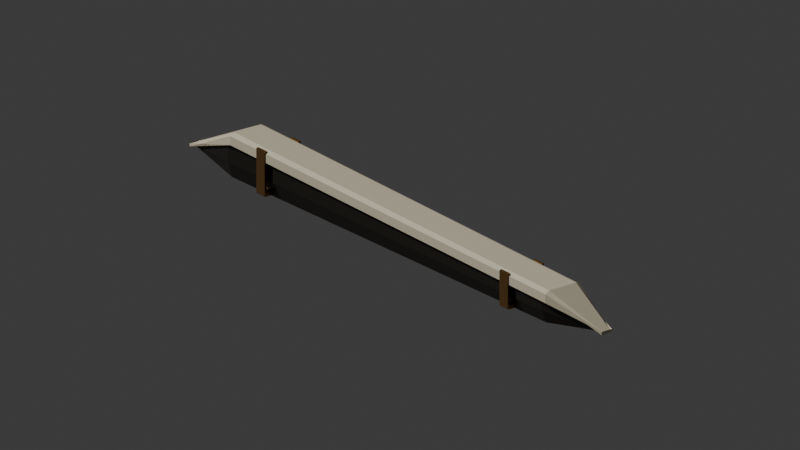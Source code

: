 # Source: baffles.blend  (saved by Blender 5.2.45; exported with 4.5.12 LTS)
import bpy
from mathutils import Matrix  # noqa: F401  (used for matrix-valued properties, if any)

bpy.ops.wm.read_factory_settings(use_empty=True)
scene = bpy.context.scene
scene.name = 'Scene'

# ---- collections
col_collection = bpy.data.collections.new('Collection'); scene.collection.children.link(col_collection)

# ---- materials (node trees are filled in below, after node groups)
mat_saffron_fired_ceramic_hood = bpy.data.materials.new('Saffron fired ceramic hood')
mat_saffron_fired_ceramic_hood.diffuse_color = (0.72, 0.65, 0.48, 1.0)
mat_saffron_graphite_folded_carrier = bpy.data.materials.new('Saffron graphite folded carrier')
mat_saffron_graphite_folded_carrier.diffuse_color = (0.036, 0.031, 0.025, 1.0)
mat_saffron_machined_bronze_fittings = bpy.data.materials.new('Saffron machined bronze fittings')
mat_saffron_machined_bronze_fittings.diffuse_color = (0.34, 0.19, 0.065, 1.0)

# ---- material node trees
mat_saffron_fired_ceramic_hood.use_nodes = True; mat_saffron_fired_ceramic_hood.node_tree.nodes.clear()
_N = mat_saffron_fired_ceramic_hood.node_tree.nodes; _L = mat_saffron_fired_ceramic_hood.node_tree.links
n0 = _N.new('ShaderNodeBsdfPrincipled'); n0.name = 'Principled BSDF'; n0.location = (-200, 100)
n0.inputs[0].default_value = (0.72, 0.65, 0.48, 1.0)
n0.inputs[1].default_value = 0.08
n0.inputs[2].default_value = 0.32
n0.inputs[10].default_value = 0.005
n1 = _N.new('ShaderNodeOutputMaterial'); n1.name = 'Material Output'; n1.location = (200, 100)
_L.new(n0.outputs[0], n1.inputs[0])
n1.is_active_output = True
mat_saffron_graphite_folded_carrier.use_nodes = True; mat_saffron_graphite_folded_carrier.node_tree.nodes.clear()
_N = mat_saffron_graphite_folded_carrier.node_tree.nodes; _L = mat_saffron_graphite_folded_carrier.node_tree.links
n0 = _N.new('ShaderNodeBsdfPrincipled'); n0.name = 'Principled BSDF'; n0.location = (-200, 100)
n0.inputs[0].default_value = (0.036, 0.031, 0.025, 1.0)
n0.inputs[1].default_value = 0.58
n0.inputs[2].default_value = 0.42
n0.inputs[10].default_value = 0.005
n1 = _N.new('ShaderNodeOutputMaterial'); n1.name = 'Material Output'; n1.location = (200, 100)
_L.new(n0.outputs[0], n1.inputs[0])
n1.is_active_output = True
mat_saffron_machined_bronze_fittings.use_nodes = True; mat_saffron_machined_bronze_fittings.node_tree.nodes.clear()
_N = mat_saffron_machined_bronze_fittings.node_tree.nodes; _L = mat_saffron_machined_bronze_fittings.node_tree.links
n0 = _N.new('ShaderNodeBsdfPrincipled'); n0.name = 'Principled BSDF'; n0.location = (-200, 100)
n0.inputs[0].default_value = (0.34, 0.19, 0.065, 1.0)
n0.inputs[1].default_value = 0.82
n0.inputs[2].default_value = 0.28
n0.inputs[10].default_value = 0.005
n1 = _N.new('ShaderNodeOutputMaterial'); n1.name = 'Material Output'; n1.location = (200, 100)
_L.new(n0.outputs[0], n1.inputs[0])
n1.is_active_output = True

# ---- world
world_world = bpy.data.worlds.new('World'); scene.world = world_world
world_world.use_nodes = True; world_world.node_tree.nodes.clear()
_N = world_world.node_tree.nodes; _L = world_world.node_tree.links
n0 = _N.new('ShaderNodeOutputWorld'); n0.name = 'World Output'; n0.location = (200, 100)
n1 = _N.new('ShaderNodeBackground'); n1.name = 'Background'; n1.location = (-200, 100)
n1.inputs[0].default_value = (0.05088, 0.05088, 0.05088, 1.0)
_L.new(n1.outputs[0], n0.inputs[0])
n0.is_active_output = True
world_world.color = (0.2, 0.2, 0.2)
world_world.sun_shadow_jitter_overblur = 0.0

# ---- cameras
cam_camera_001 = bpy.data.cameras.new('Camera.001')
cam_camera_001.type = 'ORTHO'
cam_camera_001.ortho_scale = 15.0

# ---- meshes
me_01_ceramic_formed_aero_hood = bpy.data.meshes.new('01 ceramic formed aero hood')
me_01_ceramic_formed_aero_hood.from_pydata([(-0.0924, 6.2, 0.1109), (0.0924, 6.2, 0.1109), (0.12, 6.198, 0.0669), (0.12, 6.2, 0.1339), (0.1032, 6.2, 0.09892), (-0.1032, 6.2, 0.09892), (-0.12, 6.2, 0.1339), (-0.12, 6.198, 0.0669), (-0.3219, 4.88, 0.6034), (0.3219, 4.88, 0.6034), (0.418, 4.88, 0.5504), (0.418, 4.88, 0.3704), (0.3595, 4.88, 0.3354), (-0.3595, 4.88, 0.3354), (-0.418, 4.88, 0.3704), (-0.418, 4.88, 0.5504), (-0.3219, -4.58, 0.8026), (0.3219, -4.58, 0.8026), (0.418, -4.58, 0.7496), (0.418, -4.58, 0.5696), (0.3595, -4.58, 0.5346), (-0.3595, -4.58, 0.5346), (-0.418, -4.58, 0.5696), (-0.418, -4.58, 0.7496), (-0.0847, -6.18, 0.013), (0.0847, -6.18, 0.013), (0.11, -6.18, -0.04), (0.11, -6.18, 0.02288), (0.0946, -6.18, -0.01212), (-0.0946, -6.18, -0.01212), (-0.11, -6.18, 0.02288), (-0.11, -6.18, -0.04)], [], [(7, 0, 1, 2, 3, 4, 5, 6), (0, 8, 9, 1), (1, 9, 10, 2), (2, 10, 11, 3), (3, 11, 12, 4), (4, 12, 13, 5), (5, 13, 14, 6), (6, 14, 15, 7), (7, 15, 8, 0), (8, 16, 17, 9), (9, 17, 18, 10), (10, 18, 19, 11), (11, 19, 20, 12), (12, 20, 21, 13), (13, 21, 22, 14), (14, 22, 23, 15), (15, 23, 16, 8), (16, 24, 25, 17), (17, 25, 26, 18), (18, 26, 27, 19), (19, 27, 28, 20), (20, 28, 29, 21), (21, 29, 30, 22), (22, 30, 31, 23), (23, 31, 24, 16), (24, 31, 30, 29, 28, 27, 26, 25)])
me_01_ceramic_formed_aero_hood.materials.append(mat_saffron_fired_ceramic_hood)
me_01_ceramic_formed_aero_hood.update()
me_02_recessed_graphite_folded_carrier = bpy.data.meshes.new('02 recessed graphite folded carrier')
me_02_recessed_graphite_folded_carrier.from_pydata([(-0.07, 6.1, 0.1351), (0.07, 6.1, 0.1351), (0.07, 6.1, 0.09981), (0.0476, 6.1, 0.1042), (-0.0476, 6.1, 0.1042), (-0.07, 6.1, 0.09981), (-0.338, 4.67, 0.3998), (0.338, 4.67, 0.3998), (0.338, 4.67, 0.1313), (0.2298, 4.67, -0.1322), (-0.2298, 4.67, -0.1322), (-0.338, 4.67, 0.1313), (-0.338, -4.75, 0.52), (0.338, -4.75, 0.52), (0.338, -4.75, 0.1666), (0.2298, -4.75, -0.1817), (-0.2298, -4.75, -0.1817), (-0.338, -4.75, 0.1666), (-0.065, -6.08, 0.0316), (0.065, -6.08, 0.0316), (0.065, -6.08, -0.007713), (0.0442, -6.08, -0.01133), (-0.0442, -6.08, -0.01133), (-0.065, -6.08, -0.007713)], [], [(5, 0, 1, 2, 3, 4), (0, 6, 7, 1), (1, 7, 8, 2), (2, 8, 9, 3), (3, 9, 10, 4), (4, 10, 11, 5), (5, 11, 6, 0), (6, 12, 13, 7), (7, 13, 14, 8), (8, 14, 15, 9), (9, 15, 16, 10), (10, 16, 17, 11), (11, 17, 12, 6), (12, 18, 19, 13), (13, 19, 20, 14), (14, 20, 21, 15), (15, 21, 22, 16), (16, 22, 23, 17), (17, 23, 18, 12), (18, 23, 22, 21, 20, 19)])
me_02_recessed_graphite_folded_carrier.materials.append(mat_saffron_graphite_folded_carrier)
me_02_recessed_graphite_folded_carrier.update()
me_03_bronze_formed_seating_collar_1 = bpy.data.meshes.new('03 bronze formed seating collar 1')
me_03_bronze_formed_seating_collar_1.from_pydata([(-0.4345, 3.775, 0.6213), (-0.382, 3.775, 0.6213), (-0.382, 3.775, -0.02053), (0.382, 3.775, -0.02053), (0.382, 3.775, 0.6213), (0.4345, 3.775, 0.6213), (0.4345, 3.775, -0.08853), (0.415, 3.775, -0.1105), (-0.415, 3.775, -0.1105), (-0.4345, 3.775, -0.08853), (-0.4345, 3.525, 0.6213), (-0.382, 3.525, 0.6213), (-0.382, 3.525, -0.02053), (0.382, 3.525, -0.02053), (0.382, 3.525, 0.6213), (0.4345, 3.525, 0.6213), (0.4345, 3.525, -0.08853), (0.415, 3.525, -0.1105), (-0.415, 3.525, -0.1105), (-0.4345, 3.525, -0.08853)], [], [(9, 0, 1, 2, 3, 4, 5, 6, 7, 8), (0, 10, 11, 1), (1, 11, 12, 2), (2, 12, 13, 3), (3, 13, 14, 4), (4, 14, 15, 5), (5, 15, 16, 6), (6, 16, 17, 7), (7, 17, 18, 8), (8, 18, 19, 9), (9, 19, 10, 0), (10, 19, 18, 17, 16, 15, 14, 13, 12, 11)])
me_03_bronze_formed_seating_collar_1.materials.append(mat_saffron_machined_bronze_fittings)
me_03_bronze_formed_seating_collar_1.update()
me_03_bronze_formed_seating_collar_2 = bpy.data.meshes.new('03 bronze formed seating collar 2')
me_03_bronze_formed_seating_collar_2.from_pydata([(-0.4345, -3.525, 0.775), (-0.382, -3.525, 0.775), (-0.382, -3.525, -0.05895), (0.382, -3.525, -0.05895), (0.382, -3.525, 0.775), (0.4345, -3.525, 0.775), (0.4345, -3.525, -0.1269), (0.415, -3.525, -0.1489), (-0.415, -3.525, -0.1489), (-0.4345, -3.525, -0.1269), (-0.4345, -3.775, 0.775), (-0.382, -3.775, 0.775), (-0.382, -3.775, -0.05895), (0.382, -3.775, -0.05895), (0.382, -3.775, 0.775), (0.4345, -3.775, 0.775), (0.4345, -3.775, -0.1269), (0.415, -3.775, -0.1489), (-0.415, -3.775, -0.1489), (-0.4345, -3.775, -0.1269)], [], [(9, 0, 1, 2, 3, 4, 5, 6, 7, 8), (0, 10, 11, 1), (1, 11, 12, 2), (2, 12, 13, 3), (3, 13, 14, 4), (4, 14, 15, 5), (5, 15, 16, 6), (6, 16, 17, 7), (7, 17, 18, 8), (8, 18, 19, 9), (9, 19, 10, 0), (10, 19, 18, 17, 16, 15, 14, 13, 12, 11)])
me_03_bronze_formed_seating_collar_2.materials.append(mat_saffron_machined_bronze_fittings)
me_03_bronze_formed_seating_collar_2.update()

# ---- objects
ob_01_ceramic_formed_aero_hood = bpy.data.objects.new('01 ceramic formed aero hood', me_01_ceramic_formed_aero_hood)
ob_02_recessed_graphite_folded_carrier = bpy.data.objects.new('02 recessed graphite folded carrier', me_02_recessed_graphite_folded_carrier)
ob_03_bronze_formed_seating_collar_1 = bpy.data.objects.new('03 bronze formed seating collar 1', me_03_bronze_formed_seating_collar_1)
ob_03_bronze_formed_seating_collar_2 = bpy.data.objects.new('03 bronze formed seating collar 2', me_03_bronze_formed_seating_collar_2)
ob_baffle_assembly_inspection_camera = bpy.data.objects.new('Baffle assembly inspection camera', cam_camera_001)

# ---- transforms, parenting, visibility, modifiers, constraints
ob_01_ceramic_formed_aero_hood.location = (0.0, 0.0, 0.0)
ob_02_recessed_graphite_folded_carrier.location = (0.0, 0.0, 0.0)
ob_03_bronze_formed_seating_collar_1.location = (0.0, 0.0, 0.0)
ob_03_bronze_formed_seating_collar_2.location = (0.0, 0.0, 0.0)
ob_baffle_assembly_inspection_camera.location = (8.0, 10.0, 5.5)
ob_baffle_assembly_inspection_camera.rotation_euler = (1.185, -2.478e-08, 2.467)

# ---- collection membership
scene.collection.objects.link(ob_01_ceramic_formed_aero_hood)
scene.collection.objects.link(ob_02_recessed_graphite_folded_carrier)
scene.collection.objects.link(ob_03_bronze_formed_seating_collar_1)
scene.collection.objects.link(ob_03_bronze_formed_seating_collar_2)
col_collection.objects.link(ob_baffle_assembly_inspection_camera)

# ---- scene / render settings (as saved in the file)
scene.camera = ob_baffle_assembly_inspection_camera
scene.frame_start = 1; scene.frame_end = 250; scene.frame_set(1)
scene.render.engine = 'CYCLES'
scene.render.bake_bias = 0.0
scene.render.bake_samples = 0
scene.render.compositor_device = 'GPU'
scene.eevee.use_volume_custom_range = False
scene.eevee.fast_gi_thickness_near = 0.1
scene.eevee.fast_gi_thickness_far = 0.0
scene.eevee.ray_tracing_options.screen_trace_thickness = 0.1
bpy.context.view_layer.update()

# ---- added for rendering (the .blend has no usable light): sun
light_auto_sun = bpy.data.lights.new('AutoSun', 'SUN')
light_auto_sun.energy = 3.0
light_auto_sun.angle = 0.0523599
ob_auto_sun = bpy.data.objects.new('AutoSun', light_auto_sun)
scene.collection.objects.link(ob_auto_sun)
ob_auto_sun.rotation_euler = (0.872665, 0.174533, 0.523599)
bpy.context.view_layer.update()
